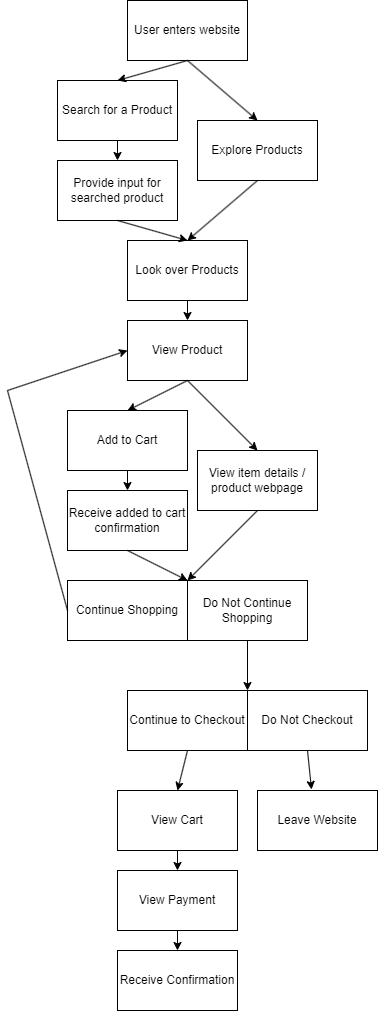

The diagram above was exported from draw.io. Its source (the exported page's mxGraphModel, read from the mxfile embedded in the PNG):
<mxGraphModel dx="665" dy="797" grid="1" gridSize="10" guides="1" tooltips="1" connect="1" arrows="1" fold="1" page="1" pageScale="1" pageWidth="850" pageHeight="1100" math="0" shadow="0">
  <root>
    <mxCell id="0" />
    <mxCell id="1" parent="0" />
    <mxCell id="2" value="User enters website" style="rounded=0;whiteSpace=wrap;html=1;" vertex="1" parent="1">
      <mxGeometry x="220" y="90" width="120" height="60" as="geometry" />
    </mxCell>
    <mxCell id="3" value="Search for a Product" style="rounded=0;whiteSpace=wrap;html=1;" vertex="1" parent="1">
      <mxGeometry x="150" y="170" width="120" height="60" as="geometry" />
    </mxCell>
    <mxCell id="4" value="Explore Products" style="rounded=0;whiteSpace=wrap;html=1;" vertex="1" parent="1">
      <mxGeometry x="290" y="210" width="120" height="60" as="geometry" />
    </mxCell>
    <mxCell id="5" value="Provide input for searched product" style="rounded=0;whiteSpace=wrap;html=1;" vertex="1" parent="1">
      <mxGeometry x="150" y="250" width="120" height="60" as="geometry" />
    </mxCell>
    <mxCell id="6" value="Look over Products" style="rounded=0;whiteSpace=wrap;html=1;" vertex="1" parent="1">
      <mxGeometry x="220" y="330" width="120" height="60" as="geometry" />
    </mxCell>
    <mxCell id="7" value="Add to Cart" style="rounded=0;whiteSpace=wrap;html=1;" vertex="1" parent="1">
      <mxGeometry x="160" y="500" width="120" height="60" as="geometry" />
    </mxCell>
    <mxCell id="8" value="Receive added to cart confirmation" style="rounded=0;whiteSpace=wrap;html=1;" vertex="1" parent="1">
      <mxGeometry x="160" y="580" width="120" height="60" as="geometry" />
    </mxCell>
    <mxCell id="9" value="View item details / product webpage" style="rounded=0;whiteSpace=wrap;html=1;" vertex="1" parent="1">
      <mxGeometry x="290" y="540" width="120" height="60" as="geometry" />
    </mxCell>
    <mxCell id="10" value="Continue Shopping" style="rounded=0;whiteSpace=wrap;html=1;" vertex="1" parent="1">
      <mxGeometry x="160" y="670" width="120" height="60" as="geometry" />
    </mxCell>
    <mxCell id="11" value="Continue to Checkout" style="rounded=0;whiteSpace=wrap;html=1;" vertex="1" parent="1">
      <mxGeometry x="220" y="780" width="120" height="60" as="geometry" />
    </mxCell>
    <mxCell id="12" value="View Product" style="rounded=0;whiteSpace=wrap;html=1;" vertex="1" parent="1">
      <mxGeometry x="220" y="410" width="120" height="60" as="geometry" />
    </mxCell>
    <mxCell id="13" value="Do Not Continue Shopping" style="rounded=0;whiteSpace=wrap;html=1;" vertex="1" parent="1">
      <mxGeometry x="280" y="670" width="120" height="60" as="geometry" />
    </mxCell>
    <mxCell id="14" value="Do Not Checkout" style="rounded=0;whiteSpace=wrap;html=1;" vertex="1" parent="1">
      <mxGeometry x="340" y="780" width="120" height="60" as="geometry" />
    </mxCell>
    <mxCell id="15" value="Leave Website" style="rounded=0;whiteSpace=wrap;html=1;" vertex="1" parent="1">
      <mxGeometry x="350" y="880" width="120" height="60" as="geometry" />
    </mxCell>
    <mxCell id="16" value="View Cart" style="rounded=0;whiteSpace=wrap;html=1;" vertex="1" parent="1">
      <mxGeometry x="210" y="880" width="120" height="60" as="geometry" />
    </mxCell>
    <mxCell id="17" value="View Payment" style="rounded=0;whiteSpace=wrap;html=1;" vertex="1" parent="1">
      <mxGeometry x="210" y="960" width="120" height="60" as="geometry" />
    </mxCell>
    <mxCell id="18" value="Receive Confirmation" style="rounded=0;whiteSpace=wrap;html=1;" vertex="1" parent="1">
      <mxGeometry x="210" y="1040" width="120" height="60" as="geometry" />
    </mxCell>
    <mxCell id="19" value="" style="endArrow=classic;html=1;exitX=0.5;exitY=1;exitDx=0;exitDy=0;entryX=0.5;entryY=0;entryDx=0;entryDy=0;" edge="1" parent="1" source="2" target="3">
      <mxGeometry width="50" height="50" relative="1" as="geometry">
        <mxPoint x="190" y="410" as="sourcePoint" />
        <mxPoint x="80" y="210" as="targetPoint" />
      </mxGeometry>
    </mxCell>
    <mxCell id="20" value="" style="endArrow=classic;html=1;entryX=0.5;entryY=0;entryDx=0;entryDy=0;exitX=0.5;exitY=1;exitDx=0;exitDy=0;" edge="1" parent="1" source="3" target="5">
      <mxGeometry width="50" height="50" relative="1" as="geometry">
        <mxPoint x="90" y="360" as="sourcePoint" />
        <mxPoint x="240" y="360" as="targetPoint" />
      </mxGeometry>
    </mxCell>
    <mxCell id="21" value="" style="endArrow=classic;html=1;exitX=0.5;exitY=1;exitDx=0;exitDy=0;entryX=0.5;entryY=0;entryDx=0;entryDy=0;" edge="1" parent="1" source="2" target="4">
      <mxGeometry width="50" height="50" relative="1" as="geometry">
        <mxPoint x="190" y="410" as="sourcePoint" />
        <mxPoint x="430" y="320" as="targetPoint" />
      </mxGeometry>
    </mxCell>
    <mxCell id="23" value="" style="endArrow=classic;html=1;exitX=0.5;exitY=1;exitDx=0;exitDy=0;entryX=0.5;entryY=0;entryDx=0;entryDy=0;" edge="1" parent="1" source="4" target="6">
      <mxGeometry width="50" height="50" relative="1" as="geometry">
        <mxPoint x="190" y="410" as="sourcePoint" />
        <mxPoint x="240" y="360" as="targetPoint" />
      </mxGeometry>
    </mxCell>
    <mxCell id="24" value="" style="endArrow=classic;html=1;entryX=0.5;entryY=0;entryDx=0;entryDy=0;exitX=0.5;exitY=1;exitDx=0;exitDy=0;" edge="1" parent="1" source="5" target="6">
      <mxGeometry width="50" height="50" relative="1" as="geometry">
        <mxPoint x="190" y="410" as="sourcePoint" />
        <mxPoint x="240" y="360" as="targetPoint" />
      </mxGeometry>
    </mxCell>
    <mxCell id="25" value="" style="endArrow=classic;html=1;entryX=0.5;entryY=0;entryDx=0;entryDy=0;exitX=0.5;exitY=1;exitDx=0;exitDy=0;" edge="1" parent="1" source="6" target="12">
      <mxGeometry width="50" height="50" relative="1" as="geometry">
        <mxPoint x="190" y="410" as="sourcePoint" />
        <mxPoint x="240" y="360" as="targetPoint" />
      </mxGeometry>
    </mxCell>
    <mxCell id="26" value="" style="endArrow=classic;html=1;entryX=0.5;entryY=0;entryDx=0;entryDy=0;exitX=0.5;exitY=1;exitDx=0;exitDy=0;" edge="1" parent="1" source="12" target="7">
      <mxGeometry width="50" height="50" relative="1" as="geometry">
        <mxPoint x="190" y="410" as="sourcePoint" />
        <mxPoint x="240" y="360" as="targetPoint" />
      </mxGeometry>
    </mxCell>
    <mxCell id="27" value="" style="endArrow=classic;html=1;exitX=0.5;exitY=1;exitDx=0;exitDy=0;entryX=0.5;entryY=0;entryDx=0;entryDy=0;" edge="1" parent="1" source="12" target="9">
      <mxGeometry width="50" height="50" relative="1" as="geometry">
        <mxPoint x="360" y="530" as="sourcePoint" />
        <mxPoint x="410" y="480" as="targetPoint" />
      </mxGeometry>
    </mxCell>
    <mxCell id="28" value="" style="endArrow=classic;html=1;entryX=0.5;entryY=0;entryDx=0;entryDy=0;exitX=0.5;exitY=1;exitDx=0;exitDy=0;" edge="1" parent="1" source="7" target="8">
      <mxGeometry width="50" height="50" relative="1" as="geometry">
        <mxPoint x="190" y="410" as="sourcePoint" />
        <mxPoint x="240" y="360" as="targetPoint" />
      </mxGeometry>
    </mxCell>
    <mxCell id="29" value="" style="endArrow=classic;html=1;entryX=1;entryY=0;entryDx=0;entryDy=0;exitX=0.5;exitY=1;exitDx=0;exitDy=0;" edge="1" parent="1" source="8" target="10">
      <mxGeometry width="50" height="50" relative="1" as="geometry">
        <mxPoint x="190" y="410" as="sourcePoint" />
        <mxPoint x="240" y="360" as="targetPoint" />
      </mxGeometry>
    </mxCell>
    <mxCell id="30" value="" style="endArrow=classic;html=1;entryX=0;entryY=0;entryDx=0;entryDy=0;exitX=0.5;exitY=1;exitDx=0;exitDy=0;" edge="1" parent="1" source="9" target="13">
      <mxGeometry width="50" height="50" relative="1" as="geometry">
        <mxPoint x="190" y="410" as="sourcePoint" />
        <mxPoint x="240" y="360" as="targetPoint" />
      </mxGeometry>
    </mxCell>
    <mxCell id="32" value="" style="endArrow=classic;html=1;entryX=0;entryY=0.5;entryDx=0;entryDy=0;" edge="1" parent="1" target="12">
      <mxGeometry width="50" height="50" relative="1" as="geometry">
        <mxPoint x="100" y="480" as="sourcePoint" />
        <mxPoint x="240" y="560" as="targetPoint" />
      </mxGeometry>
    </mxCell>
    <mxCell id="35" value="" style="endArrow=none;html=1;exitX=0;exitY=0.5;exitDx=0;exitDy=0;" edge="1" parent="1" source="10">
      <mxGeometry width="50" height="50" relative="1" as="geometry">
        <mxPoint x="190" y="610" as="sourcePoint" />
        <mxPoint x="100" y="480" as="targetPoint" />
      </mxGeometry>
    </mxCell>
    <mxCell id="36" value="" style="endArrow=classic;html=1;entryX=0;entryY=0;entryDx=0;entryDy=0;exitX=0.5;exitY=1;exitDx=0;exitDy=0;" edge="1" parent="1" source="13" target="14">
      <mxGeometry width="50" height="50" relative="1" as="geometry">
        <mxPoint x="190" y="710" as="sourcePoint" />
        <mxPoint x="240" y="660" as="targetPoint" />
      </mxGeometry>
    </mxCell>
    <mxCell id="37" value="" style="endArrow=classic;html=1;entryX=0.5;entryY=0;entryDx=0;entryDy=0;exitX=0.5;exitY=1;exitDx=0;exitDy=0;" edge="1" parent="1" source="11" target="16">
      <mxGeometry width="50" height="50" relative="1" as="geometry">
        <mxPoint x="190" y="810" as="sourcePoint" />
        <mxPoint x="240" y="760" as="targetPoint" />
      </mxGeometry>
    </mxCell>
    <mxCell id="38" value="" style="endArrow=classic;html=1;entryX=0.45;entryY=-0.017;entryDx=0;entryDy=0;entryPerimeter=0;exitX=0.5;exitY=1;exitDx=0;exitDy=0;" edge="1" parent="1" source="14" target="15">
      <mxGeometry width="50" height="50" relative="1" as="geometry">
        <mxPoint x="190" y="810" as="sourcePoint" />
        <mxPoint x="240" y="760" as="targetPoint" />
      </mxGeometry>
    </mxCell>
    <mxCell id="39" value="" style="endArrow=classic;html=1;entryX=0.5;entryY=0;entryDx=0;entryDy=0;exitX=0.5;exitY=1;exitDx=0;exitDy=0;" edge="1" parent="1" source="16" target="17">
      <mxGeometry width="50" height="50" relative="1" as="geometry">
        <mxPoint x="190" y="810" as="sourcePoint" />
        <mxPoint x="240" y="760" as="targetPoint" />
      </mxGeometry>
    </mxCell>
    <mxCell id="40" value="" style="endArrow=classic;html=1;entryX=0.5;entryY=0;entryDx=0;entryDy=0;exitX=0.5;exitY=1;exitDx=0;exitDy=0;" edge="1" parent="1" source="17" target="18">
      <mxGeometry width="50" height="50" relative="1" as="geometry">
        <mxPoint x="190" y="810" as="sourcePoint" />
        <mxPoint x="240" y="760" as="targetPoint" />
      </mxGeometry>
    </mxCell>
  </root>
</mxGraphModel>